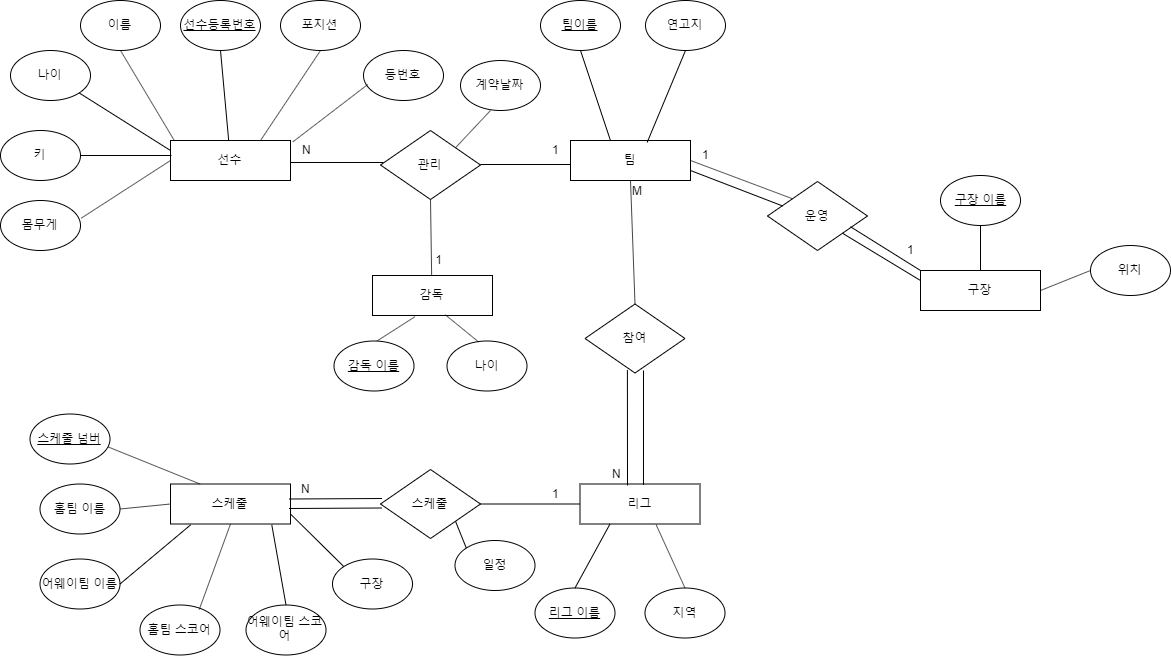

The diagram above was exported from draw.io. Its source (the exported page's mxGraphModel, read from the mxfile embedded in the PNG):
<mxGraphModel dx="1463" dy="740" grid="1" gridSize="10" guides="1" tooltips="1" connect="1" arrows="1" fold="1" page="1" pageScale="1" pageWidth="827" pageHeight="1169" math="0" shadow="0">
  <root>
    <mxCell id="0" />
    <mxCell id="1" parent="0" />
    <mxCell id="qkixq319bisHrGFNhyEx-1" value="선수" style="rounded=0;whiteSpace=wrap;html=1;" parent="1" vertex="1">
      <mxGeometry x="210" y="340" width="120" height="40" as="geometry" />
    </mxCell>
    <mxCell id="qkixq319bisHrGFNhyEx-2" value="팀" style="rounded=0;whiteSpace=wrap;html=1;" parent="1" vertex="1">
      <mxGeometry x="610" y="340" width="120" height="40" as="geometry" />
    </mxCell>
    <mxCell id="qkixq319bisHrGFNhyEx-4" value="관리" style="rhombus;whiteSpace=wrap;html=1;" parent="1" vertex="1">
      <mxGeometry x="420" y="330" width="100" height="69" as="geometry" />
    </mxCell>
    <mxCell id="qkixq319bisHrGFNhyEx-7" value="이름" style="ellipse;whiteSpace=wrap;html=1;" parent="1" vertex="1">
      <mxGeometry x="120" y="200" width="80" height="50" as="geometry" />
    </mxCell>
    <mxCell id="qkixq319bisHrGFNhyEx-9" value="포지션" style="ellipse;whiteSpace=wrap;html=1;" parent="1" vertex="1">
      <mxGeometry x="320" y="200" width="80" height="50" as="geometry" />
    </mxCell>
    <mxCell id="qkixq319bisHrGFNhyEx-10" value="&lt;u&gt;선수등록번호&lt;/u&gt;" style="ellipse;whiteSpace=wrap;html=1;" parent="1" vertex="1">
      <mxGeometry x="220" y="200" width="80" height="50" as="geometry" />
    </mxCell>
    <mxCell id="qkixq319bisHrGFNhyEx-13" value="키" style="ellipse;whiteSpace=wrap;html=1;" parent="1" vertex="1">
      <mxGeometry x="40" y="330" width="80" height="50" as="geometry" />
    </mxCell>
    <mxCell id="qkixq319bisHrGFNhyEx-14" value="등번호" style="ellipse;whiteSpace=wrap;html=1;" parent="1" vertex="1">
      <mxGeometry x="403" y="250" width="80" height="50" as="geometry" />
    </mxCell>
    <mxCell id="qkixq319bisHrGFNhyEx-15" value="" style="endArrow=none;html=1;entryX=0.5;entryY=1;entryDx=0;entryDy=0;exitX=0.03;exitY=-0.007;exitDx=0;exitDy=0;exitPerimeter=0;" parent="1" source="qkixq319bisHrGFNhyEx-1" target="qkixq319bisHrGFNhyEx-7" edge="1">
      <mxGeometry width="50" height="50" relative="1" as="geometry">
        <mxPoint x="160" y="300" as="sourcePoint" />
        <mxPoint x="210" y="250" as="targetPoint" />
      </mxGeometry>
    </mxCell>
    <mxCell id="qkixq319bisHrGFNhyEx-16" value="" style="endArrow=none;html=1;exitX=1;exitY=0.5;exitDx=0;exitDy=0;" parent="1" source="qkixq319bisHrGFNhyEx-13" edge="1">
      <mxGeometry width="50" height="50" relative="1" as="geometry">
        <mxPoint x="130" y="390" as="sourcePoint" />
        <mxPoint x="211" y="355" as="targetPoint" />
      </mxGeometry>
    </mxCell>
    <mxCell id="qkixq319bisHrGFNhyEx-17" value="" style="endArrow=none;html=1;entryX=0;entryY=0.25;entryDx=0;entryDy=0;exitX=1;exitY=1;exitDx=0;exitDy=0;" parent="1" target="qkixq319bisHrGFNhyEx-1" edge="1" source="tFaIL2rfFau1BQoV7DOn-1">
      <mxGeometry width="50" height="50" relative="1" as="geometry">
        <mxPoint x="130" y="300" as="sourcePoint" />
        <mxPoint x="180" y="280" as="targetPoint" />
      </mxGeometry>
    </mxCell>
    <mxCell id="qkixq319bisHrGFNhyEx-20" value="" style="endArrow=none;html=1;exitX=0.75;exitY=0;exitDx=0;exitDy=0;entryX=0.5;entryY=1;entryDx=0;entryDy=0;" parent="1" source="qkixq319bisHrGFNhyEx-1" target="qkixq319bisHrGFNhyEx-9" edge="1">
      <mxGeometry width="50" height="50" relative="1" as="geometry">
        <mxPoint x="307" y="330" as="sourcePoint" />
        <mxPoint x="342" y="250" as="targetPoint" />
      </mxGeometry>
    </mxCell>
    <mxCell id="qkixq319bisHrGFNhyEx-21" value="" style="endArrow=none;html=1;entryX=0.053;entryY=0.68;entryDx=0;entryDy=0;entryPerimeter=0;exitX=1.019;exitY=0.036;exitDx=0;exitDy=0;exitPerimeter=0;" parent="1" source="qkixq319bisHrGFNhyEx-1" target="qkixq319bisHrGFNhyEx-14" edge="1">
      <mxGeometry width="50" height="50" relative="1" as="geometry">
        <mxPoint x="340" y="330" as="sourcePoint" />
        <mxPoint x="390" y="280" as="targetPoint" />
      </mxGeometry>
    </mxCell>
    <mxCell id="qkixq319bisHrGFNhyEx-25" value="몸무게" style="ellipse;whiteSpace=wrap;html=1;" parent="1" vertex="1">
      <mxGeometry x="40" y="400" width="80" height="50" as="geometry" />
    </mxCell>
    <mxCell id="qkixq319bisHrGFNhyEx-26" value="" style="endArrow=none;html=1;entryX=0;entryY=0.5;entryDx=0;entryDy=0;exitX=1.007;exitY=0.356;exitDx=0;exitDy=0;exitPerimeter=0;" parent="1" source="qkixq319bisHrGFNhyEx-25" target="qkixq319bisHrGFNhyEx-1" edge="1">
      <mxGeometry width="50" height="50" relative="1" as="geometry">
        <mxPoint x="150" y="440" as="sourcePoint" />
        <mxPoint x="200" y="390" as="targetPoint" />
      </mxGeometry>
    </mxCell>
    <mxCell id="qkixq319bisHrGFNhyEx-37" value="팀이름" style="ellipse;whiteSpace=wrap;html=1;fontStyle=4" parent="1" vertex="1">
      <mxGeometry x="580" y="200" width="80" height="50" as="geometry" />
    </mxCell>
    <mxCell id="qkixq319bisHrGFNhyEx-38" value="연고지" style="ellipse;whiteSpace=wrap;html=1;" parent="1" vertex="1">
      <mxGeometry x="685" y="200" width="80" height="50" as="geometry" />
    </mxCell>
    <mxCell id="qkixq319bisHrGFNhyEx-40" value="" style="endArrow=none;html=1;entryX=0.5;entryY=1;entryDx=0;entryDy=0;exitX=0.333;exitY=0;exitDx=0;exitDy=0;exitPerimeter=0;" parent="1" source="qkixq319bisHrGFNhyEx-2" target="qkixq319bisHrGFNhyEx-37" edge="1">
      <mxGeometry width="50" height="50" relative="1" as="geometry">
        <mxPoint x="620" y="310" as="sourcePoint" />
        <mxPoint x="670" y="260" as="targetPoint" />
      </mxGeometry>
    </mxCell>
    <mxCell id="qkixq319bisHrGFNhyEx-41" value="" style="endArrow=none;html=1;exitX=0.639;exitY=0.046;exitDx=0;exitDy=0;exitPerimeter=0;" parent="1" source="qkixq319bisHrGFNhyEx-2" edge="1">
      <mxGeometry width="50" height="50" relative="1" as="geometry">
        <mxPoint x="640" y="339.9999999999999" as="sourcePoint" />
        <mxPoint x="725" y="250" as="targetPoint" />
        <Array as="points" />
      </mxGeometry>
    </mxCell>
    <mxCell id="qkixq319bisHrGFNhyEx-46" value="" style="endArrow=none;html=1;" parent="1" edge="1">
      <mxGeometry width="50" height="50" relative="1" as="geometry">
        <mxPoint x="330" y="362" as="sourcePoint" />
        <mxPoint x="423" y="362" as="targetPoint" />
        <Array as="points" />
      </mxGeometry>
    </mxCell>
    <mxCell id="qkixq319bisHrGFNhyEx-50" value="" style="endArrow=none;html=1;" parent="1" edge="1">
      <mxGeometry width="50" height="50" relative="1" as="geometry">
        <mxPoint x="520" y="364" as="sourcePoint" />
        <mxPoint x="610" y="363.9999999999999" as="targetPoint" />
        <Array as="points" />
      </mxGeometry>
    </mxCell>
    <mxCell id="qkixq319bisHrGFNhyEx-52" value="리그" style="rounded=0;whiteSpace=wrap;html=1;" parent="1" vertex="1">
      <mxGeometry x="619.5" y="683.5" width="120" height="40" as="geometry" />
    </mxCell>
    <mxCell id="qkixq319bisHrGFNhyEx-54" value="" style="endArrow=none;html=1;entryX=0.5;entryY=1;entryDx=0;entryDy=0;exitX=0.5;exitY=0;exitDx=0;exitDy=0;" parent="1" source="qkixq319bisHrGFNhyEx-53" target="qkixq319bisHrGFNhyEx-2" edge="1">
      <mxGeometry width="50" height="50" relative="1" as="geometry">
        <mxPoint x="650" y="450" as="sourcePoint" />
        <mxPoint x="700" y="400" as="targetPoint" />
      </mxGeometry>
    </mxCell>
    <mxCell id="qkixq319bisHrGFNhyEx-72" value="N&lt;br&gt;" style="text;html=1;resizable=0;points=[];autosize=1;align=left;verticalAlign=top;spacingTop=-4;" parent="1" vertex="1">
      <mxGeometry x="340" y="340" width="20" height="20" as="geometry" />
    </mxCell>
    <mxCell id="qkixq319bisHrGFNhyEx-73" value="1" style="text;html=1;resizable=0;points=[];autosize=1;align=left;verticalAlign=top;spacingTop=-4;" parent="1" vertex="1">
      <mxGeometry x="590" y="340" width="20" height="20" as="geometry" />
    </mxCell>
    <mxCell id="qkixq319bisHrGFNhyEx-75" value="M" style="text;html=1;resizable=0;points=[];autosize=1;align=left;verticalAlign=top;spacingTop=-4;" parent="1" vertex="1">
      <mxGeometry x="670" y="381" width="30" height="20" as="geometry" />
    </mxCell>
    <mxCell id="qkixq319bisHrGFNhyEx-76" value="N" style="text;html=1;resizable=0;points=[];autosize=1;align=left;verticalAlign=top;spacingTop=-4;" parent="1" vertex="1">
      <mxGeometry x="650" y="663.5" width="20" height="20" as="geometry" />
    </mxCell>
    <mxCell id="qkixq319bisHrGFNhyEx-78" value="&lt;u&gt;리그 이름&lt;/u&gt;" style="ellipse;whiteSpace=wrap;html=1;" parent="1" vertex="1">
      <mxGeometry x="574.5" y="787.5" width="80" height="50" as="geometry" />
    </mxCell>
    <mxCell id="qkixq319bisHrGFNhyEx-82" value="" style="endArrow=none;html=1;entryX=0.5;entryY=0;entryDx=0;entryDy=0;exitX=0.25;exitY=1;exitDx=0;exitDy=0;" parent="1" source="qkixq319bisHrGFNhyEx-52" target="qkixq319bisHrGFNhyEx-78" edge="1">
      <mxGeometry width="50" height="50" relative="1" as="geometry">
        <mxPoint x="555.5" y="907.5" as="sourcePoint" />
        <mxPoint x="619.5" y="872.5" as="targetPoint" />
      </mxGeometry>
    </mxCell>
    <mxCell id="qkixq319bisHrGFNhyEx-86" value="구장" style="rounded=0;whiteSpace=wrap;html=1;" parent="1" vertex="1">
      <mxGeometry x="960" y="470" width="120" height="40" as="geometry" />
    </mxCell>
    <mxCell id="qkixq319bisHrGFNhyEx-88" value="운영" style="rhombus;whiteSpace=wrap;html=1;" parent="1" vertex="1">
      <mxGeometry x="807" y="381" width="100" height="69" as="geometry" />
    </mxCell>
    <mxCell id="qkixq319bisHrGFNhyEx-90" value="" style="endArrow=none;html=1;entryX=1;entryY=0.5;entryDx=0;entryDy=0;exitX=0;exitY=0;exitDx=0;exitDy=0;" parent="1" source="qkixq319bisHrGFNhyEx-88" target="qkixq319bisHrGFNhyEx-2" edge="1">
      <mxGeometry width="50" height="50" relative="1" as="geometry">
        <mxPoint x="750" y="420" as="sourcePoint" />
        <mxPoint x="800" y="370" as="targetPoint" />
      </mxGeometry>
    </mxCell>
    <mxCell id="qkixq319bisHrGFNhyEx-99" value="" style="endArrow=none;html=1;entryX=0;entryY=0.25;entryDx=0;entryDy=0;exitX=1;exitY=1;exitDx=0;exitDy=0;" parent="1" source="qkixq319bisHrGFNhyEx-88" target="qkixq319bisHrGFNhyEx-86" edge="1">
      <mxGeometry width="50" height="50" relative="1" as="geometry">
        <mxPoint x="910" y="470" as="sourcePoint" />
        <mxPoint x="960" y="420" as="targetPoint" />
      </mxGeometry>
    </mxCell>
    <mxCell id="qkixq319bisHrGFNhyEx-100" value="" style="endArrow=none;html=1;exitX=1;exitY=1;exitDx=0;exitDy=0;" parent="1" edge="1">
      <mxGeometry width="50" height="50" relative="1" as="geometry">
        <mxPoint x="890" y="426.25" as="sourcePoint" />
        <mxPoint x="960" y="470" as="targetPoint" />
      </mxGeometry>
    </mxCell>
    <mxCell id="qkixq319bisHrGFNhyEx-115" value="1" style="text;html=1;resizable=0;points=[];autosize=1;align=left;verticalAlign=top;spacingTop=-4;" parent="1" vertex="1">
      <mxGeometry x="740" y="345" width="20" height="20" as="geometry" />
    </mxCell>
    <mxCell id="qkixq319bisHrGFNhyEx-119" value="1" style="text;html=1;resizable=0;points=[];autosize=1;align=left;verticalAlign=top;spacingTop=-4;" parent="1" vertex="1">
      <mxGeometry x="945" y="440" width="20" height="20" as="geometry" />
    </mxCell>
    <mxCell id="Yp040Q3Rr6MSWjCXBA-l-6" value="지역" style="ellipse;whiteSpace=wrap;html=1;fontStyle=0" parent="1" vertex="1">
      <mxGeometry x="684.5" y="787.5" width="80" height="50" as="geometry" />
    </mxCell>
    <mxCell id="Yp040Q3Rr6MSWjCXBA-l-10" value="" style="endArrow=none;html=1;entryX=0.635;entryY=1.021;entryDx=0;entryDy=0;entryPerimeter=0;exitX=0.5;exitY=0;exitDx=0;exitDy=0;" parent="1" source="Yp040Q3Rr6MSWjCXBA-l-6" target="qkixq319bisHrGFNhyEx-52" edge="1">
      <mxGeometry width="50" height="50" relative="1" as="geometry">
        <mxPoint x="674.5" y="807.5" as="sourcePoint" />
        <mxPoint x="724.5" y="757.5" as="targetPoint" />
      </mxGeometry>
    </mxCell>
    <mxCell id="Yp040Q3Rr6MSWjCXBA-l-15" value="&lt;u&gt;구장 이름&lt;/u&gt;" style="ellipse;whiteSpace=wrap;html=1;" parent="1" vertex="1">
      <mxGeometry x="980" y="375" width="80" height="50" as="geometry" />
    </mxCell>
    <mxCell id="Yp040Q3Rr6MSWjCXBA-l-17" value="" style="endArrow=none;html=1;entryX=0.5;entryY=1;entryDx=0;entryDy=0;exitX=0.5;exitY=0;exitDx=0;exitDy=0;" parent="1" source="qkixq319bisHrGFNhyEx-86" target="Yp040Q3Rr6MSWjCXBA-l-15" edge="1">
      <mxGeometry width="50" height="50" relative="1" as="geometry">
        <mxPoint x="1050" y="480" as="sourcePoint" />
        <mxPoint x="1090" y="430" as="targetPoint" />
      </mxGeometry>
    </mxCell>
    <mxCell id="Yp040Q3Rr6MSWjCXBA-l-19" value="위치" style="ellipse;whiteSpace=wrap;html=1;" parent="1" vertex="1">
      <mxGeometry x="1130" y="445" width="80" height="50" as="geometry" />
    </mxCell>
    <mxCell id="Yp040Q3Rr6MSWjCXBA-l-20" value="" style="endArrow=none;html=1;exitX=1;exitY=0.5;exitDx=0;exitDy=0;" parent="1" source="qkixq319bisHrGFNhyEx-86" edge="1">
      <mxGeometry width="50" height="50" relative="1" as="geometry">
        <mxPoint x="1090" y="520" as="sourcePoint" />
        <mxPoint x="1130" y="470" as="targetPoint" />
      </mxGeometry>
    </mxCell>
    <mxCell id="Yp040Q3Rr6MSWjCXBA-l-22" value="스케줄" style="rounded=0;whiteSpace=wrap;html=1;" parent="1" vertex="1">
      <mxGeometry x="210" y="683.5" width="120" height="40" as="geometry" />
    </mxCell>
    <mxCell id="Yp040Q3Rr6MSWjCXBA-l-23" value="스케줄" style="rhombus;whiteSpace=wrap;html=1;" parent="1" vertex="1">
      <mxGeometry x="420" y="669" width="100" height="69" as="geometry" />
    </mxCell>
    <mxCell id="Yp040Q3Rr6MSWjCXBA-l-25" value="" style="endArrow=none;html=1;exitX=1;exitY=0.25;exitDx=0;exitDy=0;" parent="1" edge="1">
      <mxGeometry width="50" height="50" relative="1" as="geometry">
        <mxPoint x="328.5" y="708" as="sourcePoint" />
        <mxPoint x="421.5" y="707.5" as="targetPoint" />
      </mxGeometry>
    </mxCell>
    <mxCell id="Yp040Q3Rr6MSWjCXBA-l-26" value="" style="endArrow=none;html=1;exitX=1;exitY=0.25;exitDx=0;exitDy=0;" parent="1" edge="1">
      <mxGeometry width="50" height="50" relative="1" as="geometry">
        <mxPoint x="328.5" y="698.5" as="sourcePoint" />
        <mxPoint x="421.5" y="698" as="targetPoint" />
      </mxGeometry>
    </mxCell>
    <mxCell id="Yp040Q3Rr6MSWjCXBA-l-27" value="&lt;u&gt;스케줄 넘버&lt;/u&gt;" style="ellipse;whiteSpace=wrap;html=1;" parent="1" vertex="1">
      <mxGeometry x="69.5" y="613.5" width="80" height="50" as="geometry" />
    </mxCell>
    <mxCell id="Yp040Q3Rr6MSWjCXBA-l-30" value="&lt;span&gt;홈팀 이름&lt;/span&gt;" style="ellipse;whiteSpace=wrap;html=1;fontStyle=0" parent="1" vertex="1">
      <mxGeometry x="79.5" y="683.5" width="80" height="50" as="geometry" />
    </mxCell>
    <mxCell id="Yp040Q3Rr6MSWjCXBA-l-32" value="&lt;span&gt;구장&lt;/span&gt;" style="ellipse;whiteSpace=wrap;html=1;fontStyle=0" parent="1" vertex="1">
      <mxGeometry x="372" y="758.5" width="80" height="50" as="geometry" />
    </mxCell>
    <mxCell id="Yp040Q3Rr6MSWjCXBA-l-33" value="&lt;span&gt;어웨이팀 이름&lt;/span&gt;" style="ellipse;whiteSpace=wrap;html=1;fontStyle=0" parent="1" vertex="1">
      <mxGeometry x="79.5" y="758.5" width="80" height="50" as="geometry" />
    </mxCell>
    <mxCell id="Yp040Q3Rr6MSWjCXBA-l-34" value="홈팀 스코어" style="ellipse;whiteSpace=wrap;html=1;fontStyle=0" parent="1" vertex="1">
      <mxGeometry x="179.5" y="804.5" width="80" height="50" as="geometry" />
    </mxCell>
    <mxCell id="Yp040Q3Rr6MSWjCXBA-l-35" value="어웨이팀 스코어" style="ellipse;whiteSpace=wrap;html=1;fontStyle=0" parent="1" vertex="1">
      <mxGeometry x="285.5" y="804.5" width="80" height="50" as="geometry" />
    </mxCell>
    <mxCell id="Yp040Q3Rr6MSWjCXBA-l-36" value="" style="endArrow=none;html=1;exitX=1;exitY=0.5;exitDx=0;exitDy=0;" parent="1" source="Yp040Q3Rr6MSWjCXBA-l-23" edge="1" target="qkixq319bisHrGFNhyEx-52">
      <mxGeometry width="50" height="50" relative="1" as="geometry">
        <mxPoint x="549.5" y="704.5" as="sourcePoint" />
        <mxPoint x="620" y="710" as="targetPoint" />
      </mxGeometry>
    </mxCell>
    <mxCell id="Yp040Q3Rr6MSWjCXBA-l-38" value="" style="endArrow=none;html=1;exitX=1;exitY=1;exitDx=0;exitDy=0;" parent="1" edge="1">
      <mxGeometry width="50" height="50" relative="1" as="geometry">
        <mxPoint x="147.95113572690116" y="646.5727603019095" as="sourcePoint" />
        <mxPoint x="239.5" y="683.5" as="targetPoint" />
      </mxGeometry>
    </mxCell>
    <mxCell id="Yp040Q3Rr6MSWjCXBA-l-39" value="" style="endArrow=none;html=1;exitX=1;exitY=0.5;exitDx=0;exitDy=0;entryX=0;entryY=0.5;entryDx=0;entryDy=0;" parent="1" source="Yp040Q3Rr6MSWjCXBA-l-30" target="Yp040Q3Rr6MSWjCXBA-l-22" edge="1">
      <mxGeometry width="50" height="50" relative="1" as="geometry">
        <mxPoint x="169.5" y="743.5" as="sourcePoint" />
        <mxPoint x="219.5" y="693.5" as="targetPoint" />
      </mxGeometry>
    </mxCell>
    <mxCell id="Yp040Q3Rr6MSWjCXBA-l-40" value="" style="endArrow=none;html=1;exitX=1;exitY=0.5;exitDx=0;exitDy=0;entryX=0.168;entryY=1.021;entryDx=0;entryDy=0;entryPerimeter=0;" parent="1" source="Yp040Q3Rr6MSWjCXBA-l-33" target="Yp040Q3Rr6MSWjCXBA-l-22" edge="1">
      <mxGeometry width="50" height="50" relative="1" as="geometry">
        <mxPoint x="169.5" y="783.5" as="sourcePoint" />
        <mxPoint x="219.5" y="733.5" as="targetPoint" />
      </mxGeometry>
    </mxCell>
    <mxCell id="Yp040Q3Rr6MSWjCXBA-l-41" value="" style="endArrow=none;html=1;entryX=0.5;entryY=1;entryDx=0;entryDy=0;exitX=0.741;exitY=0.089;exitDx=0;exitDy=0;exitPerimeter=0;" parent="1" source="Yp040Q3Rr6MSWjCXBA-l-34" target="Yp040Q3Rr6MSWjCXBA-l-22" edge="1">
      <mxGeometry width="50" height="50" relative="1" as="geometry">
        <mxPoint x="229.5" y="803.5" as="sourcePoint" />
        <mxPoint x="279.5" y="743.5" as="targetPoint" />
      </mxGeometry>
    </mxCell>
    <mxCell id="Yp040Q3Rr6MSWjCXBA-l-42" value="" style="endArrow=none;html=1;entryX=0.844;entryY=1.021;entryDx=0;entryDy=0;entryPerimeter=0;exitX=0.5;exitY=0;exitDx=0;exitDy=0;" parent="1" source="Yp040Q3Rr6MSWjCXBA-l-35" target="Yp040Q3Rr6MSWjCXBA-l-22" edge="1">
      <mxGeometry width="50" height="50" relative="1" as="geometry">
        <mxPoint x="309.5" y="783.5" as="sourcePoint" />
        <mxPoint x="359.5" y="733.5" as="targetPoint" />
      </mxGeometry>
    </mxCell>
    <mxCell id="Yp040Q3Rr6MSWjCXBA-l-43" value="" style="endArrow=none;html=1;entryX=1;entryY=0.75;entryDx=0;entryDy=0;exitX=0;exitY=0;exitDx=0;exitDy=0;" parent="1" source="Yp040Q3Rr6MSWjCXBA-l-32" target="Yp040Q3Rr6MSWjCXBA-l-22" edge="1">
      <mxGeometry width="50" height="50" relative="1" as="geometry">
        <mxPoint x="349.5" y="773.5" as="sourcePoint" />
        <mxPoint x="399.5" y="723.5" as="targetPoint" />
      </mxGeometry>
    </mxCell>
    <mxCell id="Yp040Q3Rr6MSWjCXBA-l-44" value="N" style="text;html=1;resizable=0;points=[];autosize=1;align=left;verticalAlign=top;spacingTop=-4;" parent="1" vertex="1">
      <mxGeometry x="338.5" y="678.5" width="20" height="20" as="geometry" />
    </mxCell>
    <mxCell id="Yp040Q3Rr6MSWjCXBA-l-45" value="1" style="text;html=1;resizable=0;points=[];autosize=1;align=left;verticalAlign=top;spacingTop=-4;" parent="1" vertex="1">
      <mxGeometry x="590" y="683.5" width="20" height="20" as="geometry" />
    </mxCell>
    <mxCell id="Yp040Q3Rr6MSWjCXBA-l-47" value="일정" style="ellipse;whiteSpace=wrap;html=1;fontStyle=0" parent="1" vertex="1">
      <mxGeometry x="494.5" y="740" width="80" height="50" as="geometry" />
    </mxCell>
    <mxCell id="Yp040Q3Rr6MSWjCXBA-l-49" value="" style="endArrow=none;html=1;entryX=0.15;entryY=0.354;entryDx=0;entryDy=0;entryPerimeter=0;exitX=1;exitY=0.75;exitDx=0;exitDy=0;" parent="1" source="qkixq319bisHrGFNhyEx-2" target="qkixq319bisHrGFNhyEx-88" edge="1">
      <mxGeometry width="50" height="50" relative="1" as="geometry">
        <mxPoint x="760" y="430" as="sourcePoint" />
        <mxPoint x="810" y="380" as="targetPoint" />
      </mxGeometry>
    </mxCell>
    <mxCell id="tFaIL2rfFau1BQoV7DOn-1" value="나이" style="ellipse;whiteSpace=wrap;html=1;" vertex="1" parent="1">
      <mxGeometry x="50" y="250" width="80" height="50" as="geometry" />
    </mxCell>
    <mxCell id="tFaIL2rfFau1BQoV7DOn-4" value="" style="endArrow=none;html=1;exitX=0.5;exitY=1;exitDx=0;exitDy=0;exitPerimeter=0;" edge="1" parent="1" source="qkixq319bisHrGFNhyEx-10" target="qkixq319bisHrGFNhyEx-1">
      <mxGeometry width="50" height="50" relative="1" as="geometry">
        <mxPoint x="260" y="260" as="sourcePoint" />
        <mxPoint x="210" y="380" as="targetPoint" />
        <Array as="points" />
      </mxGeometry>
    </mxCell>
    <mxCell id="tFaIL2rfFau1BQoV7DOn-12" value="감독" style="rounded=0;whiteSpace=wrap;html=1;" vertex="1" parent="1">
      <mxGeometry x="412" y="475" width="120" height="40" as="geometry" />
    </mxCell>
    <mxCell id="tFaIL2rfFau1BQoV7DOn-14" value="" style="endArrow=none;html=1;entryX=0.355;entryY=1.028;entryDx=0;entryDy=0;entryPerimeter=0;" edge="1" parent="1" target="tFaIL2rfFau1BQoV7DOn-12">
      <mxGeometry width="50" height="50" relative="1" as="geometry">
        <mxPoint x="416.5" y="540.5" as="sourcePoint" />
        <mxPoint x="456.5" y="510.5" as="targetPoint" />
      </mxGeometry>
    </mxCell>
    <mxCell id="tFaIL2rfFau1BQoV7DOn-15" value="&lt;u&gt;감독 이름&lt;/u&gt;" style="ellipse;whiteSpace=wrap;html=1;" vertex="1" parent="1">
      <mxGeometry x="373.5" y="540.5" width="80" height="50" as="geometry" />
    </mxCell>
    <mxCell id="tFaIL2rfFau1BQoV7DOn-16" value="나이" style="ellipse;whiteSpace=wrap;html=1;fontStyle=0" vertex="1" parent="1">
      <mxGeometry x="486.5" y="540.5" width="80" height="50" as="geometry" />
    </mxCell>
    <mxCell id="tFaIL2rfFau1BQoV7DOn-17" value="" style="endArrow=none;html=1;exitX=0.396;exitY=0.02;exitDx=0;exitDy=0;exitPerimeter=0;entryX=0.606;entryY=0.981;entryDx=0;entryDy=0;entryPerimeter=0;" edge="1" parent="1" source="tFaIL2rfFau1BQoV7DOn-16" target="tFaIL2rfFau1BQoV7DOn-12">
      <mxGeometry width="50" height="50" relative="1" as="geometry">
        <mxPoint x="236.5" y="550.4999999999998" as="sourcePoint" />
        <mxPoint x="486.5" y="492.5" as="targetPoint" />
      </mxGeometry>
    </mxCell>
    <mxCell id="qkixq319bisHrGFNhyEx-53" value="참여" style="rhombus;whiteSpace=wrap;html=1;" parent="1" vertex="1">
      <mxGeometry x="624.5" y="503.5" width="100" height="69" as="geometry" />
    </mxCell>
    <mxCell id="tFaIL2rfFau1BQoV7DOn-21" value="" style="endArrow=none;html=1;entryX=0.424;entryY=0.958;entryDx=0;entryDy=0;entryPerimeter=0;" edge="1" parent="1" target="qkixq319bisHrGFNhyEx-53">
      <mxGeometry width="50" height="50" relative="1" as="geometry">
        <mxPoint x="667" y="685" as="sourcePoint" />
        <mxPoint x="704.5" y="593.5" as="targetPoint" />
      </mxGeometry>
    </mxCell>
    <mxCell id="tFaIL2rfFau1BQoV7DOn-22" value="" style="endArrow=none;html=1;exitX=0.529;exitY=0.023;exitDx=0;exitDy=0;exitPerimeter=0;" edge="1" parent="1" source="qkixq319bisHrGFNhyEx-52">
      <mxGeometry width="50" height="50" relative="1" as="geometry">
        <mxPoint x="664.5" y="653.4999999999998" as="sourcePoint" />
        <mxPoint x="683" y="570" as="targetPoint" />
      </mxGeometry>
    </mxCell>
    <mxCell id="tFaIL2rfFau1BQoV7DOn-24" value="" style="endArrow=none;html=1;entryX=1;entryY=1;entryDx=0;entryDy=0;exitX=0;exitY=0;exitDx=0;exitDy=0;" edge="1" parent="1" source="Yp040Q3Rr6MSWjCXBA-l-47" target="Yp040Q3Rr6MSWjCXBA-l-23">
      <mxGeometry width="50" height="50" relative="1" as="geometry">
        <mxPoint x="500" y="770" as="sourcePoint" />
        <mxPoint x="550" y="720" as="targetPoint" />
      </mxGeometry>
    </mxCell>
    <mxCell id="tFaIL2rfFau1BQoV7DOn-26" value="" style="endArrow=none;html=1;entryX=0.5;entryY=1;entryDx=0;entryDy=0;exitX=0.038;exitY=1.226;exitDx=0;exitDy=0;exitPerimeter=0;" edge="1" parent="1" source="tFaIL2rfFau1BQoV7DOn-30" target="qkixq319bisHrGFNhyEx-4">
      <mxGeometry width="50" height="50" relative="1" as="geometry">
        <mxPoint x="470" y="470" as="sourcePoint" />
        <mxPoint x="490" y="420" as="targetPoint" />
      </mxGeometry>
    </mxCell>
    <mxCell id="tFaIL2rfFau1BQoV7DOn-30" value="&amp;nbsp;1" style="text;html=1;resizable=0;points=[];autosize=1;align=left;verticalAlign=top;spacingTop=-4;" vertex="1" parent="1">
      <mxGeometry x="470" y="450" width="30" height="20" as="geometry" />
    </mxCell>
    <mxCell id="tFaIL2rfFau1BQoV7DOn-31" value="" style="endArrow=none;html=1;exitX=1;exitY=0;exitDx=0;exitDy=0;" edge="1" parent="1" source="qkixq319bisHrGFNhyEx-4">
      <mxGeometry width="50" height="50" relative="1" as="geometry">
        <mxPoint x="510" y="340" as="sourcePoint" />
        <mxPoint x="530" y="310" as="targetPoint" />
      </mxGeometry>
    </mxCell>
    <mxCell id="tFaIL2rfFau1BQoV7DOn-33" value="계약날짜" style="ellipse;whiteSpace=wrap;html=1;" vertex="1" parent="1">
      <mxGeometry x="500" y="260" width="80" height="50" as="geometry" />
    </mxCell>
  </root>
</mxGraphModel>